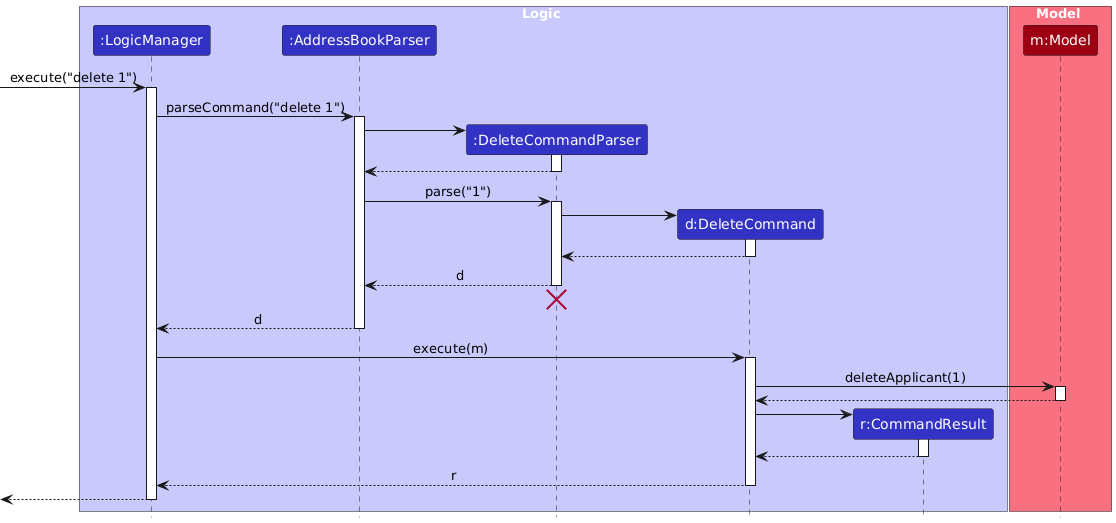

The diagram above was rendered by PlantUML. Its source (embedded in the PNG):
@startuml
!include style.puml
skinparam ArrowFontStyle plain

box Logic LOGIC_COLOR_T1
participant ":LogicManager" as LogicManager LOGIC_COLOR
participant ":AddressBookParser" as AddressBookParser LOGIC_COLOR
participant ":DeleteCommandParser" as DeleteCommandParser LOGIC_COLOR
participant "d:DeleteCommand" as DeleteCommand LOGIC_COLOR
participant "r:CommandResult" as CommandResult LOGIC_COLOR
end box

box Model MODEL_COLOR_T1
participant "m:Model" as Model MODEL_COLOR
end box

[-> LogicManager : execute("delete 1")
activate LogicManager

LogicManager -> AddressBookParser : parseCommand("delete 1")
activate AddressBookParser

create DeleteCommandParser
AddressBookParser -> DeleteCommandParser
activate DeleteCommandParser

DeleteCommandParser --> AddressBookParser
deactivate DeleteCommandParser

AddressBookParser -> DeleteCommandParser : parse("1")
activate DeleteCommandParser

create DeleteCommand
DeleteCommandParser -> DeleteCommand
activate DeleteCommand

DeleteCommand --> DeleteCommandParser :
deactivate DeleteCommand

DeleteCommandParser --> AddressBookParser : d
deactivate DeleteCommandParser
'Hidden arrow to position the destroy marker below the end of the activation bar.
DeleteCommandParser -[hidden]-> AddressBookParser
destroy DeleteCommandParser

AddressBookParser --> LogicManager : d
deactivate AddressBookParser

LogicManager -> DeleteCommand : execute(m)
activate DeleteCommand

DeleteCommand -> Model : deleteApplicant(1)
activate Model

Model --> DeleteCommand
deactivate Model

create CommandResult
DeleteCommand -> CommandResult
activate CommandResult

CommandResult --> DeleteCommand
deactivate CommandResult

DeleteCommand --> LogicManager : r
deactivate DeleteCommand

[<--LogicManager
deactivate LogicManager
@enduml